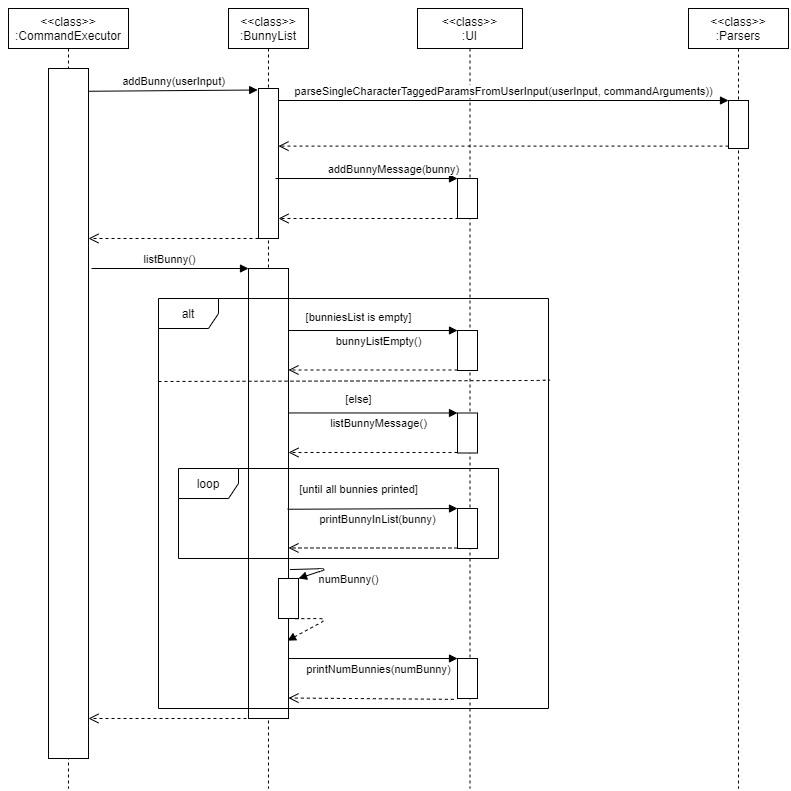

The diagram above was exported from draw.io. Its source (the exported page's mxGraphModel, read from the mxfile embedded in the PNG):
<mxGraphModel dx="1730" dy="818" grid="1" gridSize="10" guides="1" tooltips="1" connect="1" arrows="1" fold="1" page="1" pageScale="1" pageWidth="827" pageHeight="1169" math="0" shadow="0">
  <root>
    <mxCell id="0" />
    <mxCell id="1" parent="0" />
    <mxCell id="vnsqh4p5d_ivMpjT3PhS-3" value="&amp;lt;&amp;lt;class&amp;gt;&amp;gt;&lt;br&gt;:CommandExecutor" style="shape=umlLifeline;perimeter=lifelinePerimeter;whiteSpace=wrap;html=1;container=1;collapsible=0;recursiveResize=0;outlineConnect=0;" vertex="1" parent="1">
      <mxGeometry x="30" y="180" width="120" height="780" as="geometry" />
    </mxCell>
    <mxCell id="vnsqh4p5d_ivMpjT3PhS-12" value="" style="html=1;points=[];perimeter=orthogonalPerimeter;" vertex="1" parent="vnsqh4p5d_ivMpjT3PhS-3">
      <mxGeometry x="40" y="60" width="40" height="690" as="geometry" />
    </mxCell>
    <mxCell id="vnsqh4p5d_ivMpjT3PhS-13" value="&amp;lt;&amp;lt;class&amp;gt;&amp;gt;&lt;br&gt;:BunnyList" style="shape=umlLifeline;perimeter=lifelinePerimeter;whiteSpace=wrap;html=1;container=1;collapsible=0;recursiveResize=0;outlineConnect=0;" vertex="1" parent="1">
      <mxGeometry x="250" y="180" width="80" height="780" as="geometry" />
    </mxCell>
    <mxCell id="vnsqh4p5d_ivMpjT3PhS-14" value="" style="html=1;points=[];perimeter=orthogonalPerimeter;" vertex="1" parent="vnsqh4p5d_ivMpjT3PhS-13">
      <mxGeometry x="30" y="80" width="20" height="150" as="geometry" />
    </mxCell>
    <mxCell id="vnsqh4p5d_ivMpjT3PhS-21" value="" style="html=1;points=[];perimeter=orthogonalPerimeter;" vertex="1" parent="vnsqh4p5d_ivMpjT3PhS-13">
      <mxGeometry x="20" y="260" width="40" height="450" as="geometry" />
    </mxCell>
    <mxCell id="vnsqh4p5d_ivMpjT3PhS-22" value="listBunny()" style="html=1;verticalAlign=bottom;endArrow=block;" edge="1" parent="vnsqh4p5d_ivMpjT3PhS-13">
      <mxGeometry width="80" relative="1" as="geometry">
        <mxPoint x="-137" y="260" as="sourcePoint" />
        <mxPoint x="20" y="260" as="targetPoint" />
        <mxPoint as="offset" />
      </mxGeometry>
    </mxCell>
    <mxCell id="vnsqh4p5d_ivMpjT3PhS-74" value="" style="html=1;points=[];perimeter=orthogonalPerimeter;" vertex="1" parent="vnsqh4p5d_ivMpjT3PhS-13">
      <mxGeometry x="50" y="570" width="20" height="40" as="geometry" />
    </mxCell>
    <mxCell id="vnsqh4p5d_ivMpjT3PhS-73" value="numBunny()" style="html=1;verticalAlign=bottom;endArrow=block;exitX=1.04;exitY=0.669;exitDx=0;exitDy=0;exitPerimeter=0;" edge="1" parent="vnsqh4p5d_ivMpjT3PhS-13" target="vnsqh4p5d_ivMpjT3PhS-74" source="vnsqh4p5d_ivMpjT3PhS-21">
      <mxGeometry x="0.097" y="-28" width="80" relative="1" as="geometry">
        <mxPoint x="840" y="480" as="sourcePoint" />
        <mxPoint x="730" y="505" as="targetPoint" />
        <Array as="points">
          <mxPoint x="100" y="560" />
        </Array>
        <mxPoint x="29" y="47" as="offset" />
      </mxGeometry>
    </mxCell>
    <mxCell id="vnsqh4p5d_ivMpjT3PhS-75" value="" style="html=1;verticalAlign=bottom;endArrow=block;exitX=0.84;exitY=1.005;exitDx=0;exitDy=0;exitPerimeter=0;entryX=0.975;entryY=0.827;entryDx=0;entryDy=0;entryPerimeter=0;dashed=1;" edge="1" parent="vnsqh4p5d_ivMpjT3PhS-13" source="vnsqh4p5d_ivMpjT3PhS-74" target="vnsqh4p5d_ivMpjT3PhS-21">
      <mxGeometry x="-0.1679" y="-20" width="80" relative="1" as="geometry">
        <mxPoint x="800" y="455" as="sourcePoint" />
        <mxPoint x="799.9800000000002" y="664.9399999999998" as="targetPoint" />
        <Array as="points">
          <mxPoint x="100" y="610" />
        </Array>
        <mxPoint x="30" y="18" as="offset" />
      </mxGeometry>
    </mxCell>
    <mxCell id="vnsqh4p5d_ivMpjT3PhS-16" value="addBunny(userInput)" style="html=1;verticalAlign=bottom;endArrow=block;entryX=-0.04;entryY=0.01;entryDx=0;entryDy=0;entryPerimeter=0;exitX=0.996;exitY=0.033;exitDx=0;exitDy=0;exitPerimeter=0;" edge="1" parent="1" source="vnsqh4p5d_ivMpjT3PhS-12" target="vnsqh4p5d_ivMpjT3PhS-14">
      <mxGeometry width="80" relative="1" as="geometry">
        <mxPoint x="110" y="280.70000000000005" as="sourcePoint" />
        <mxPoint x="270" y="280" as="targetPoint" />
        <mxPoint as="offset" />
      </mxGeometry>
    </mxCell>
    <mxCell id="vnsqh4p5d_ivMpjT3PhS-20" value="" style="html=1;verticalAlign=bottom;endArrow=open;dashed=1;endSize=8;" edge="1" parent="1">
      <mxGeometry x="-1" y="-270" relative="1" as="geometry">
        <mxPoint x="280" y="410" as="sourcePoint" />
        <mxPoint x="110" y="410" as="targetPoint" />
        <mxPoint x="270" y="270" as="offset" />
      </mxGeometry>
    </mxCell>
    <mxCell id="vnsqh4p5d_ivMpjT3PhS-23" value="" style="html=1;verticalAlign=bottom;endArrow=open;dashed=1;endSize=8;" edge="1" parent="1">
      <mxGeometry x="-1" y="-270" relative="1" as="geometry">
        <mxPoint x="280" y="890" as="sourcePoint" />
        <mxPoint x="110" y="890" as="targetPoint" />
        <mxPoint x="270" y="270" as="offset" />
      </mxGeometry>
    </mxCell>
    <mxCell id="vnsqh4p5d_ivMpjT3PhS-34" value="&amp;lt;&amp;lt;class&amp;gt;&amp;gt;&lt;br&gt;:UI" style="shape=umlLifeline;perimeter=lifelinePerimeter;whiteSpace=wrap;html=1;container=1;collapsible=0;recursiveResize=0;outlineConnect=0;" vertex="1" parent="1">
      <mxGeometry x="439" y="180" width="105" height="780" as="geometry" />
    </mxCell>
    <mxCell id="vnsqh4p5d_ivMpjT3PhS-36" value="" style="html=1;points=[];perimeter=orthogonalPerimeter;" vertex="1" parent="vnsqh4p5d_ivMpjT3PhS-34">
      <mxGeometry x="40" y="170" width="20" height="40" as="geometry" />
    </mxCell>
    <mxCell id="vnsqh4p5d_ivMpjT3PhS-47" value="" style="html=1;points=[];perimeter=orthogonalPerimeter;" vertex="1" parent="vnsqh4p5d_ivMpjT3PhS-34">
      <mxGeometry x="40" y="322" width="20" height="40" as="geometry" />
    </mxCell>
    <mxCell id="vnsqh4p5d_ivMpjT3PhS-49" value="" style="html=1;verticalAlign=bottom;endArrow=open;dashed=1;endSize=8;" edge="1" parent="vnsqh4p5d_ivMpjT3PhS-34" target="vnsqh4p5d_ivMpjT3PhS-21">
      <mxGeometry x="-1" y="176" relative="1" as="geometry">
        <mxPoint x="-110" y="361.5" as="targetPoint" />
        <mxPoint x="40" y="361.5" as="sourcePoint" />
        <mxPoint x="153" y="-87" as="offset" />
      </mxGeometry>
    </mxCell>
    <mxCell id="vnsqh4p5d_ivMpjT3PhS-53" value="" style="html=1;points=[];perimeter=orthogonalPerimeter;" vertex="1" parent="vnsqh4p5d_ivMpjT3PhS-34">
      <mxGeometry x="40" y="404.5" width="20" height="40" as="geometry" />
    </mxCell>
    <mxCell id="vnsqh4p5d_ivMpjT3PhS-55" value="" style="html=1;verticalAlign=bottom;endArrow=open;dashed=1;endSize=8;" edge="1" parent="vnsqh4p5d_ivMpjT3PhS-34" target="vnsqh4p5d_ivMpjT3PhS-21">
      <mxGeometry x="-1" y="176" relative="1" as="geometry">
        <mxPoint x="-110" y="444" as="targetPoint" />
        <mxPoint x="40" y="444" as="sourcePoint" />
        <mxPoint x="153" y="-87" as="offset" />
      </mxGeometry>
    </mxCell>
    <mxCell id="vnsqh4p5d_ivMpjT3PhS-59" value="" style="html=1;points=[];perimeter=orthogonalPerimeter;" vertex="1" parent="vnsqh4p5d_ivMpjT3PhS-34">
      <mxGeometry x="40" y="500" width="20" height="40" as="geometry" />
    </mxCell>
    <mxCell id="vnsqh4p5d_ivMpjT3PhS-61" value="" style="html=1;verticalAlign=bottom;endArrow=open;dashed=1;endSize=8;entryX=1;entryY=0.621;entryDx=0;entryDy=0;entryPerimeter=0;" edge="1" parent="vnsqh4p5d_ivMpjT3PhS-34" target="vnsqh4p5d_ivMpjT3PhS-21">
      <mxGeometry x="-1" y="176" relative="1" as="geometry">
        <mxPoint x="-110" y="539.5" as="targetPoint" />
        <mxPoint x="40" y="539.5" as="sourcePoint" />
        <mxPoint x="153" y="-87" as="offset" />
      </mxGeometry>
    </mxCell>
    <mxCell id="vnsqh4p5d_ivMpjT3PhS-68" value="" style="html=1;points=[];perimeter=orthogonalPerimeter;" vertex="1" parent="vnsqh4p5d_ivMpjT3PhS-34">
      <mxGeometry x="40" y="650" width="20" height="40" as="geometry" />
    </mxCell>
    <mxCell id="vnsqh4p5d_ivMpjT3PhS-37" value="addBunnyMessage(bunny)" style="html=1;verticalAlign=bottom;endArrow=block;entryX=0;entryY=0;" edge="1" target="vnsqh4p5d_ivMpjT3PhS-36" parent="1">
      <mxGeometry x="0.3046" relative="1" as="geometry">
        <mxPoint x="297" y="350" as="sourcePoint" />
        <mxPoint as="offset" />
      </mxGeometry>
    </mxCell>
    <mxCell id="vnsqh4p5d_ivMpjT3PhS-38" value="" style="html=1;verticalAlign=bottom;endArrow=open;dashed=1;endSize=8;" edge="1" parent="1">
      <mxGeometry x="-1" y="176" relative="1" as="geometry">
        <mxPoint x="300" y="390" as="targetPoint" />
        <mxPoint x="492.0000000000002" y="390" as="sourcePoint" />
        <mxPoint x="153" y="-87" as="offset" />
      </mxGeometry>
    </mxCell>
    <mxCell id="vnsqh4p5d_ivMpjT3PhS-52" value="&lt;span style=&quot;font-size: 11px ; background-color: rgb(255 , 255 , 255)&quot;&gt;[bunniesList is empty]&lt;/span&gt;" style="text;html=1;align=center;verticalAlign=middle;resizable=0;points=[];autosize=1;" vertex="1" parent="1">
      <mxGeometry x="320" y="477.5" width="120" height="20" as="geometry" />
    </mxCell>
    <mxCell id="vnsqh4p5d_ivMpjT3PhS-57" value="&lt;span style=&quot;font-size: 11px ; background-color: rgb(255 , 255 , 255)&quot;&gt;[until all bunnies printed]&lt;/span&gt;" style="text;html=1;align=center;verticalAlign=middle;resizable=0;points=[];autosize=1;" vertex="1" parent="1">
      <mxGeometry x="315" y="650" width="130" height="20" as="geometry" />
    </mxCell>
    <mxCell id="vnsqh4p5d_ivMpjT3PhS-56" value="&lt;span style=&quot;font-size: 11px ; background-color: rgb(255 , 255 , 255)&quot;&gt;[else]&lt;/span&gt;" style="text;html=1;align=center;verticalAlign=middle;resizable=0;points=[];autosize=1;" vertex="1" parent="1">
      <mxGeometry x="360" y="560" width="40" height="20" as="geometry" />
    </mxCell>
    <mxCell id="vnsqh4p5d_ivMpjT3PhS-69" value="printNumBunnies(numBunny)" style="html=1;verticalAlign=bottom;endArrow=block;entryX=0;entryY=0;" edge="1" parent="1" target="vnsqh4p5d_ivMpjT3PhS-68">
      <mxGeometry x="0.0667" y="-20" relative="1" as="geometry">
        <mxPoint x="310" y="830" as="sourcePoint" />
        <mxPoint as="offset" />
      </mxGeometry>
    </mxCell>
    <mxCell id="vnsqh4p5d_ivMpjT3PhS-70" value="" style="html=1;verticalAlign=bottom;endArrow=open;dashed=1;endSize=8;entryX=0.999;entryY=0.91;entryDx=0;entryDy=0;entryPerimeter=0;exitX=-0.183;exitY=1.021;exitDx=0;exitDy=0;exitPerimeter=0;" edge="1" parent="1" source="vnsqh4p5d_ivMpjT3PhS-68">
      <mxGeometry x="-1" y="176" relative="1" as="geometry">
        <mxPoint x="309.96000000000004" y="869.5" as="targetPoint" />
        <mxPoint x="460" y="870" as="sourcePoint" />
        <mxPoint x="153" y="-87" as="offset" />
      </mxGeometry>
    </mxCell>
    <mxCell id="vnsqh4p5d_ivMpjT3PhS-48" value="bunnyListEmpty()" style="html=1;verticalAlign=bottom;endArrow=block;entryX=0;entryY=0;" edge="1" parent="1" target="vnsqh4p5d_ivMpjT3PhS-47">
      <mxGeometry x="0.0633" y="-20" relative="1" as="geometry">
        <mxPoint x="310" y="502" as="sourcePoint" />
        <mxPoint as="offset" />
      </mxGeometry>
    </mxCell>
    <mxCell id="vnsqh4p5d_ivMpjT3PhS-54" value="listBunnyMessage()" style="html=1;verticalAlign=bottom;endArrow=block;entryX=0;entryY=0;exitX=1;exitY=0.321;exitDx=0;exitDy=0;exitPerimeter=0;" edge="1" parent="1" target="vnsqh4p5d_ivMpjT3PhS-53" source="vnsqh4p5d_ivMpjT3PhS-21">
      <mxGeometry x="0.0633" y="-20" relative="1" as="geometry">
        <mxPoint x="310.4000000000001" y="584.99" as="sourcePoint" />
        <mxPoint as="offset" />
      </mxGeometry>
    </mxCell>
    <mxCell id="vnsqh4p5d_ivMpjT3PhS-60" value="printBunnyInList(bunny)" style="html=1;verticalAlign=bottom;endArrow=block;entryX=0;entryY=0;exitX=0.978;exitY=0.535;exitDx=0;exitDy=0;exitPerimeter=0;" edge="1" parent="1" target="vnsqh4p5d_ivMpjT3PhS-59" source="vnsqh4p5d_ivMpjT3PhS-21">
      <mxGeometry x="0.0633" y="-20" relative="1" as="geometry">
        <mxPoint x="310.4000000000001" y="680.49" as="sourcePoint" />
        <mxPoint as="offset" />
      </mxGeometry>
    </mxCell>
    <mxCell id="vnsqh4p5d_ivMpjT3PhS-46" value="alt" style="shape=umlFrame;whiteSpace=wrap;html=1;" vertex="1" parent="1">
      <mxGeometry x="180" y="470" width="390" height="410" as="geometry" />
    </mxCell>
    <mxCell id="vnsqh4p5d_ivMpjT3PhS-67" value="" style="endArrow=none;dashed=1;html=1;exitX=0;exitY=0.287;exitDx=0;exitDy=0;exitPerimeter=0;entryX=1.004;entryY=0.255;entryDx=0;entryDy=0;entryPerimeter=0;" edge="1" parent="1">
      <mxGeometry width="50" height="50" relative="1" as="geometry">
        <mxPoint x="180" y="553" as="sourcePoint" />
        <mxPoint x="571.56" y="551.55" as="targetPoint" />
        <Array as="points">
          <mxPoint x="560" y="552" />
        </Array>
      </mxGeometry>
    </mxCell>
    <mxCell id="vnsqh4p5d_ivMpjT3PhS-58" value="loop" style="shape=umlFrame;whiteSpace=wrap;html=1;" vertex="1" parent="1">
      <mxGeometry x="200" y="640" width="320" height="90" as="geometry" />
    </mxCell>
    <mxCell id="vnsqh4p5d_ivMpjT3PhS-86" value="&amp;lt;&amp;lt;class&amp;gt;&amp;gt;&lt;br&gt;:Parsers" style="shape=umlLifeline;perimeter=lifelinePerimeter;whiteSpace=wrap;html=1;container=1;collapsible=0;recursiveResize=0;outlineConnect=0;" vertex="1" parent="1">
      <mxGeometry x="710" y="180" width="100" height="780" as="geometry" />
    </mxCell>
    <mxCell id="vnsqh4p5d_ivMpjT3PhS-88" value="" style="html=1;points=[];perimeter=orthogonalPerimeter;" vertex="1" parent="vnsqh4p5d_ivMpjT3PhS-86">
      <mxGeometry x="40" y="92" width="20" height="48" as="geometry" />
    </mxCell>
    <mxCell id="vnsqh4p5d_ivMpjT3PhS-90" value="" style="html=1;verticalAlign=bottom;endArrow=open;dashed=1;endSize=8;exitX=0;exitY=0.95;" edge="1" source="vnsqh4p5d_ivMpjT3PhS-88" parent="1" target="vnsqh4p5d_ivMpjT3PhS-14">
      <mxGeometry relative="1" as="geometry">
        <mxPoint x="595" y="346" as="targetPoint" />
      </mxGeometry>
    </mxCell>
    <mxCell id="vnsqh4p5d_ivMpjT3PhS-89" value="parseSingleCharacterTaggedParamsFromUserInput(userInput, commandArguments))" style="html=1;verticalAlign=bottom;endArrow=block;entryX=0;entryY=0;" edge="1" target="vnsqh4p5d_ivMpjT3PhS-88" parent="1" source="vnsqh4p5d_ivMpjT3PhS-14">
      <mxGeometry relative="1" as="geometry">
        <mxPoint x="310" y="270" as="sourcePoint" />
      </mxGeometry>
    </mxCell>
  </root>
</mxGraphModel>